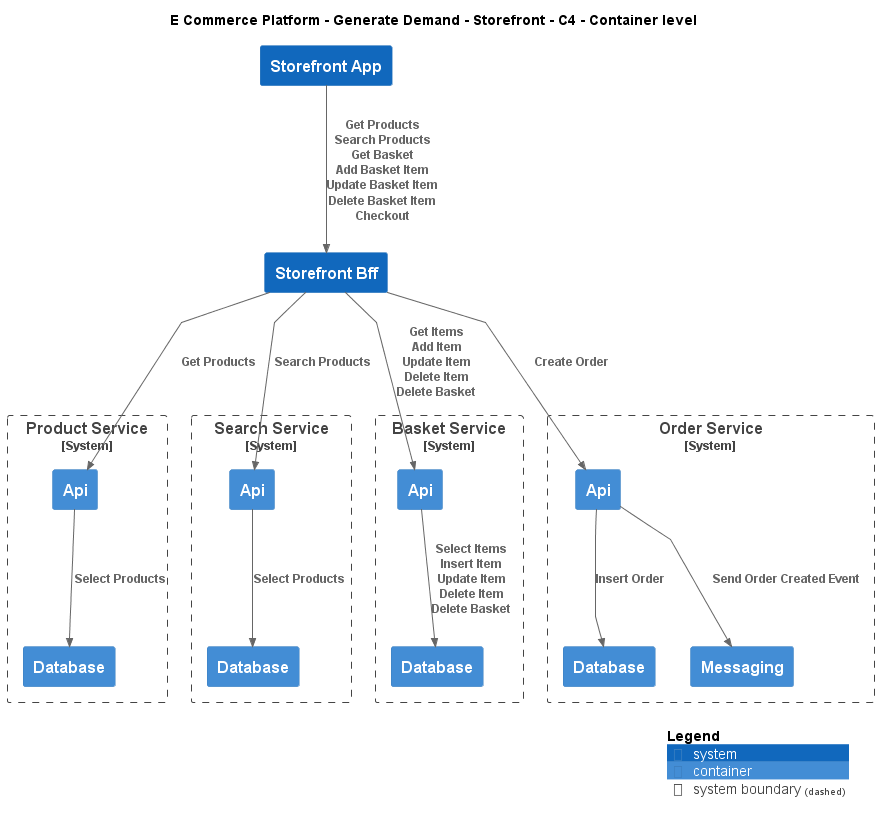

The diagram above was rendered by PlantUML. Its source (embedded in the PNG):
@startuml
!include ..\..\..\.c4s\C4_Container.puml

AddElementTag("c4interflow:lifecycle:new", $bgColor=green, $fontColor=#ffffff, $borderColor=green, $shadowing="False")
AddElementTag("c4interflow:lifecycle:changed", $bgColor=orange, $fontColor=#ffffff, $borderColor=orange, $shadowing="False")
AddElementTag("c4interflow:lifecycle:removed", $bgColor=red, $fontColor=#ffffff, $borderColor=red, $shadowing="False")

AddRelTag("c4interflow:lifecycle:new", $textColor=green, $lineColor=green)
AddRelTag("c4interflow:lifecycle:changed", $textColor=orange, $lineColor=orange)
AddRelTag("c4interflow:lifecycle:removed", $textColor=red, $lineColor=red)

SHOW_PERSON_PORTRAIT()
LAYOUT_TOP_DOWN()

skinparam linetype polyline

title E Commerce Platform - Generate Demand - Storefront - C4 - Container level

System(ECommercePlatform.GenerateDemand.Storefront.SoftwareSystems.StorefrontApp, "Storefront App", "")
System(ECommercePlatform.GenerateDemand.Storefront.SoftwareSystems.StorefrontBff, "Storefront Bff", "")

System_Boundary(ECommercePlatform.CreateProduct.ProductInformationManagement.SoftwareSystems.ProductService, "Product Service") {
    Container(ECommercePlatform.CreateProduct.ProductInformationManagement.SoftwareSystems.ProductService.Containers.Api, "Api", "", "")
    Container(ECommercePlatform.CreateProduct.ProductInformationManagement.SoftwareSystems.ProductService.Containers.Database, "Database", "", "")
}

System_Boundary(ECommercePlatform.GenerateDemand.SearchAndBrowse.SoftwareSystems.SearchService, "Search Service") {
    Container(ECommercePlatform.GenerateDemand.SearchAndBrowse.SoftwareSystems.SearchService.Containers.Api, "Api", "", "")
    Container(ECommercePlatform.GenerateDemand.SearchAndBrowse.SoftwareSystems.SearchService.Containers.Database, "Database", "", "")
}

System_Boundary(ECommercePlatform.GenerateDemand.Basket.SoftwareSystems.BasketService, "Basket Service") {
    Container(ECommercePlatform.GenerateDemand.Basket.SoftwareSystems.BasketService.Containers.Api, "Api", "", "")
    Container(ECommercePlatform.GenerateDemand.Basket.SoftwareSystems.BasketService.Containers.Database, "Database", "", "")
}

System_Boundary(ECommercePlatform.GenerateDemand.OrderManagement.SoftwareSystems.OrderService, "Order Service") {
    Container(ECommercePlatform.GenerateDemand.OrderManagement.SoftwareSystems.OrderService.Containers.Api, "Api", "", "")
    Container(ECommercePlatform.GenerateDemand.OrderManagement.SoftwareSystems.OrderService.Containers.Database, "Database", "", "")
    Container(ECommercePlatform.GenerateDemand.OrderManagement.SoftwareSystems.OrderService.Containers.Messaging, "Messaging", "", "")
}

Rel(ECommercePlatform.GenerateDemand.Storefront.SoftwareSystems.StorefrontApp, ECommercePlatform.GenerateDemand.Storefront.SoftwareSystems.StorefrontBff, "Get Products\nSearch Products\nGet Basket\nAdd Basket Item\nUpdate Basket Item\nDelete Basket Item\nCheckout")
Rel(ECommercePlatform.GenerateDemand.Storefront.SoftwareSystems.StorefrontBff, ECommercePlatform.CreateProduct.ProductInformationManagement.SoftwareSystems.ProductService.Containers.Api, "Get Products")
Rel(ECommercePlatform.CreateProduct.ProductInformationManagement.SoftwareSystems.ProductService.Containers.Api, ECommercePlatform.CreateProduct.ProductInformationManagement.SoftwareSystems.ProductService.Containers.Database, "Select Products")
Rel(ECommercePlatform.GenerateDemand.Storefront.SoftwareSystems.StorefrontBff, ECommercePlatform.GenerateDemand.SearchAndBrowse.SoftwareSystems.SearchService.Containers.Api, "Search Products")
Rel(ECommercePlatform.GenerateDemand.SearchAndBrowse.SoftwareSystems.SearchService.Containers.Api, ECommercePlatform.GenerateDemand.SearchAndBrowse.SoftwareSystems.SearchService.Containers.Database, "Select Products")
Rel(ECommercePlatform.GenerateDemand.Storefront.SoftwareSystems.StorefrontBff, ECommercePlatform.GenerateDemand.Basket.SoftwareSystems.BasketService.Containers.Api, "Get Items\nAdd Item\nUpdate Item\nDelete Item\nDelete Basket")
Rel(ECommercePlatform.GenerateDemand.Basket.SoftwareSystems.BasketService.Containers.Api, ECommercePlatform.GenerateDemand.Basket.SoftwareSystems.BasketService.Containers.Database, "Select Items\nInsert Item\nUpdate Item\nDelete Item\nDelete Basket")
Rel(ECommercePlatform.GenerateDemand.Storefront.SoftwareSystems.StorefrontBff, ECommercePlatform.GenerateDemand.OrderManagement.SoftwareSystems.OrderService.Containers.Api, "Create Order")
Rel(ECommercePlatform.GenerateDemand.OrderManagement.SoftwareSystems.OrderService.Containers.Api, ECommercePlatform.GenerateDemand.OrderManagement.SoftwareSystems.OrderService.Containers.Database, "Insert Order")
Rel(ECommercePlatform.GenerateDemand.OrderManagement.SoftwareSystems.OrderService.Containers.Api, ECommercePlatform.GenerateDemand.OrderManagement.SoftwareSystems.OrderService.Containers.Messaging, "Send Order Created Event")


SHOW_LEGEND()
@enduml